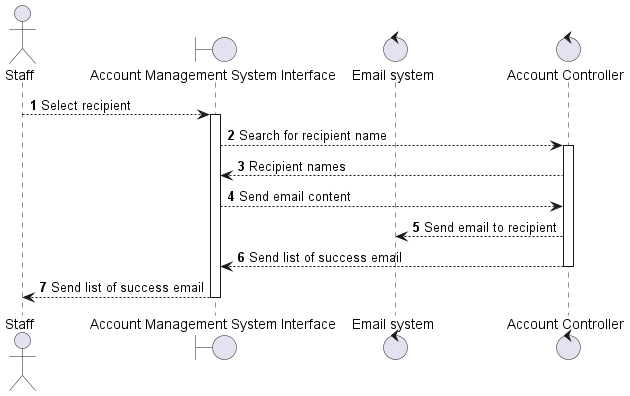

The diagram above was rendered by PlantUML. Its source (embedded in the PNG):
@startuml "Send mass email"
autonumber
actor "Staff" as Staff
boundary "Account Management System Interface" as AMSI
control "Email system" as ES
control "Account Controller" as Ctl

Staff --> AMSI ++: Select recipient
AMSI --> Ctl ++: Search for recipient name
Ctl --> AMSI: Recipient names
AMSI --> Ctl: Send email content
Ctl --> ES: Send email to recipient
Ctl --> AMSI --: Send list of success email
AMSI --> Staff --: Send list of success email   
@enduml